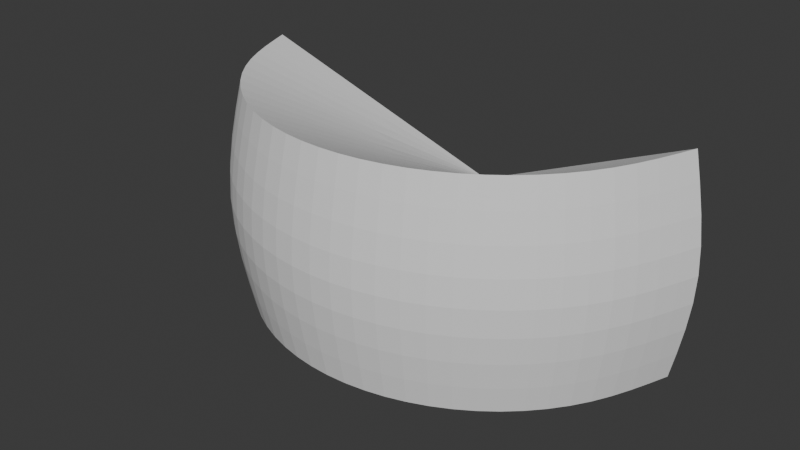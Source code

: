 # Source: guards_sighttrigger.blend  (saved by Blender 4.1.24; exported with 4.5.12 LTS)
import bpy
from mathutils import Matrix  # noqa: F401  (used for matrix-valued properties, if any)

bpy.ops.wm.read_factory_settings(use_empty=True)
scene = bpy.context.scene
scene.name = 'Scene'

# ---- collections
col_collection = bpy.data.collections.new('Collection'); scene.collection.children.link(col_collection)

# ---- world
world_world = bpy.data.worlds.new('World'); scene.world = world_world
world_world.use_nodes = True; world_world.node_tree.nodes.clear()
_N = world_world.node_tree.nodes; _L = world_world.node_tree.links
n0 = _N.new('ShaderNodeOutputWorld'); n0.name = 'World Output'; n0.location = (300, 300)
n1 = _N.new('ShaderNodeBackground'); n1.name = 'Background'; n1.location = (10, 300)
n1.inputs[0].default_value = (0.05088, 0.05088, 0.05088, 1.0)
_L.new(n1.outputs[0], n0.inputs[0])
n0.is_active_output = True
world_world.color = (0.05088, 0.05088, 0.05088)
world_world.use_sun_shadow = False
world_world.sun_shadow_jitter_overblur = 0.0

# ---- meshes
me_guards_sighttrigger = bpy.data.meshes.new('guards_sighttrigger')
me_guards_sighttrigger.from_pydata([(-1.542, -0.2719, -0.724), (-1.706, -0.3008, 0.0), (-1.542, -0.2719, 0.724), (-1.356, -0.783, -0.724), (-1.5, -0.866, 0.0), (-1.356, -0.783, 0.724), (-1.007, -1.2, -0.724), (-1.113, -1.327, 0.0), (-1.007, -1.2, 0.724), (-0.5356, -1.472, -0.724), (-0.5924, -1.628, 0.0), (-0.5356, -1.472, 0.724), (2.384e-07, -1.566, -0.724), (1.788e-07, -1.732, 0.0), (2.384e-07, -1.566, 0.724), (0.5356, -1.472, -0.724), (0.5924, -1.628, 0.0), (0.5356, -1.472, 0.724), (0.0, 0.0, 0.0), (1.007, -1.2, -0.724), (1.113, -1.327, 0.0), (1.007, -1.2, 0.724), (1.356, -0.783, -0.724), (1.5, -0.866, 0.0), (1.356, -0.783, 0.724), (1.542, -0.2719, -0.724), (1.706, -0.3008, 0.0), (1.542, -0.2719, 0.724)], [], [(2, 5, 18), (1, 4, 5, 2), (18, 6, 3), (3, 6, 7, 4), (18, 9, 6), (6, 9, 10, 7), (5, 8, 18), (4, 7, 8, 5), (8, 11, 18), (7, 10, 11, 8), (18, 12, 9), (9, 12, 13, 10), (11, 14, 18), (10, 13, 14, 11), (18, 15, 12), (12, 15, 16, 13), (18, 22, 19), (15, 19, 20, 16), (14, 17, 18), (13, 16, 17, 14), (16, 20, 21, 17), (19, 22, 23, 20), (18, 19, 15), (17, 21, 18), (21, 24, 18), (20, 23, 24, 21), (18, 25, 22), (22, 25, 26, 23), (18, 3, 0), (24, 27, 18), (23, 26, 27, 24), (1, 2, 18, 0), (26, 25, 18, 27), (0, 3, 4, 1)])
_k = {(0, 1): 1.0, (1, 2): 1.0, (0, 3): 1.0, (2, 5): 1.0, (5, 8): 1.0, (3, 6): 1.0, (8, 11): 1.0, (6, 9): 1.0, (9, 12): 1.0, (11, 14): 1.0, (12, 15): 1.0, (14, 17): 1.0, (17, 21): 1.0, (15, 19): 1.0, (21, 24): 1.0, (19, 22): 1.0, (25, 26): 1.0, (26, 27): 1.0, (2, 18): 1.0, (0, 18): 1.0, (22, 25): 1.0, (24, 27): 1.0, (18, 25): 1.0, (18, 27): 1.0}
me_guards_sighttrigger.attributes.new('crease_edge', 'FLOAT', 'EDGE').data.foreach_set('value', [_k.get((min(e.vertices), max(e.vertices)), 0.0) for e in me_guards_sighttrigger.edges])
_uv = me_guards_sighttrigger.uv_layers.new(name='UVMap')
_uv.uv.foreach_set('vector', [0.0, 0.0, 0.0, 0.0, 0.0, 0.0, 0.0, 0.0, 0.0, 0.0, 0.0, 0.0, 0.0, 0.0, 0.0, 0.0, 0.0, 0.0, 0.0, 0.0, 0.0, 0.0, 0.0, 0.0, 0.0, 0.0, 0.0, 0.0, 0.0, 0.0, 0.0, 0.0, 0.0, 0.0, 0.0, 0.0, 0.0, 0.0, 0.0, 0.0, 0.0, 0.0, 0.0, 0.0, 0.0, 0.0, 0.0, 0.0, 0.0, 0.0, 0.0, 0.0, 0.0, 0.0, 0.0, 0.0, 0.0, 0.0, 0.0, 0.0, 0.0, 0.0, 0.0, 0.0, 0.0, 0.0, 0.0, 0.0, 0.0, 0.0, 0.0, 0.0, 0.0, 0.0, 0.0, 0.0, 0.0, 0.0, 0.0, 0.0, 0.0, 0.0, 0.0, 0.0, 0.0, 0.0, 0.0, 0.0, 0.0, 0.0, 0.0, 0.0, 0.0, 0.0, 0.0, 0.0, 0.0, 0.0, 0.0, 0.0, 0.0, 0.0, 0.0, 0.0, 0.0, 0.0, 0.0, 0.0, 0.0, 0.0, 0.0, 0.0, 0.0, 0.0, 0.0, 0.0, 0.0, 0.0, 0.0, 0.0, 0.0, 0.0, 0.0, 0.0, 0.0, 0.0, 0.0, 0.0, 0.0, 0.0, 0.0, 0.0, 0.0, 0.0, 0.0, 0.0, 0.0, 0.0, 0.0, 0.0, 0.0, 0.0, 0.0, 0.0, 0.0, 0.0, 0.0, 0.0, 0.0, 0.0, 0.0, 0.0, 0.0, 0.0, 0.0, 0.0, 0.0, 0.0, 0.0, 0.0, 0.0, 0.0, 0.0, 0.0, 0.0, 0.0, 0.0, 0.0, 0.0, 0.0, 0.0, 0.0, 0.0, 0.0, 0.0, 0.0, 0.0, 0.0, 0.0, 0.0, 0.0, 0.0, 0.0, 0.0, 0.0, 0.0, 0.0, 0.0, 0.0, 0.0, 0.0, 0.0, 0.0, 0.0, 0.0, 0.0, 0.0, 0.0, 0.0, 0.0, 0.0, 0.0, 0.0, 0.0, 0.0, 0.0, 0.0, 0.0, 0.0, 0.0, 0.0, 0.0, 0.0, 0.0, 0.0, 0.0, 0.0, 0.0, 0.0, 0.0, 0.0, 0.0, 0.0, 0.0, 0.0, 0.0, 0.0, 0.0, 0.0, 0.0, 0.0, 0.0, 0.0, 0.0, 0.0, 0.0, 0.0, 0.0, 0.0, 0.0])
me_guards_sighttrigger.use_mirror_vertex_groups = False
me_guards_sighttrigger.update()

# ---- objects
ob_guards_sighttrigger = bpy.data.objects.new('guards_sighttrigger', me_guards_sighttrigger)

# ---- transforms, parenting, visibility, modifiers, constraints
ob_guards_sighttrigger.location = (0.0, 0.0, 0.0)
ob_guards_sighttrigger.lock_rotations_4d = False
ob_guards_sighttrigger.empty_display_type = 'ARROWS'
ob_guards_sighttrigger.lineart.crease_threshold = 0.0
_m = ob_guards_sighttrigger.modifiers.new('Subdivision', 'SUBSURF')

# ---- collection membership
col_collection.objects.link(ob_guards_sighttrigger)

# ---- scene / render settings (as saved in the file)
scene.frame_start = 1; scene.frame_end = 250; scene.frame_set(1)
scene.render.engine = 'BLENDER_EEVEE_NEXT'
scene.cycles.sampling_pattern = 'TABULATED_SOBOL'
scene.eevee.ray_tracing_options.trace_max_roughness = 0.0
bpy.context.view_layer.update()

# ---- added for rendering (the .blend has no active camera and no usable light): camera, sun
cam_auto = bpy.data.cameras.new('AutoCamera')
cam_auto.lens = 50.0
cam_auto.sensor_width = 36.0
cam_auto.clip_end = 1000.0
ob_auto_camera = bpy.data.objects.new('AutoCamera', cam_auto)
scene.collection.objects.link(ob_auto_camera)
ob_auto_camera.location = (3.78495, -5.40797, 3.02796)
ob_auto_camera.rotation_euler = (1.09748, -7.21219e-08, 0.694738)
scene.camera = ob_auto_camera
light_auto_sun = bpy.data.lights.new('AutoSun', 'SUN')
light_auto_sun.energy = 3.0
light_auto_sun.angle = 0.0523599
ob_auto_sun = bpy.data.objects.new('AutoSun', light_auto_sun)
scene.collection.objects.link(ob_auto_sun)
ob_auto_sun.rotation_euler = (0.872665, 0.174533, 0.523599)
bpy.context.view_layer.update()
